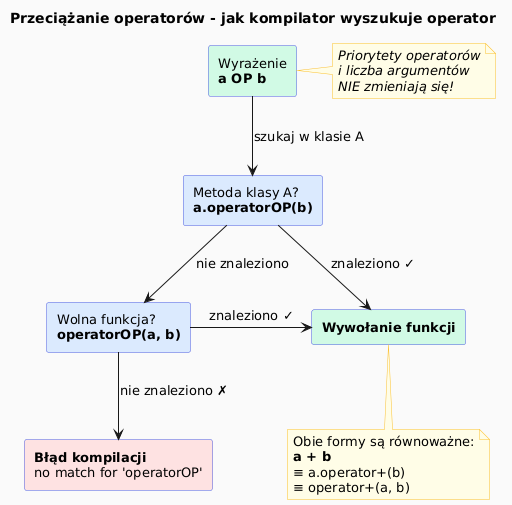

The diagram above was rendered by PlantUML. Its source (embedded in the PNG):
@startuml intro_diagram

skinparam backgroundColor #FAFAFA
skinparam defaultFontName "DejaVu Sans"
skinparam shadowing false

skinparam rectangle {
    BackgroundColor #EEF2FF
    BorderColor #4A5AE0
    FontSize 13
}
skinparam note {
    BackgroundColor #FFFDE7
    BorderColor #FBC02D
}

title Przeciążanie operatorów - jak kompilator wyszukuje operator

rectangle "Wyrażenie\n**a OP b**" as expr #D1FAE5

rectangle "Metoda klasy A?\n**a.operatorOP(b)**" as method #DBEAFE
rectangle "Wolna funkcja?\n**operatorOP(a, b)**" as free #DBEAFE
rectangle "**Błąd kompilacji**\nno match for 'operatorOP'" as err #FEE2E2
rectangle "**Wywołanie funkcji**" as call #D1FAE5

expr -down-> method : szukaj w klasie A
method -right-> call : znaleziono ✓
method -down-> free  : nie znaleziono
free  -right-> call  : znaleziono ✓
free  -down-> err    : nie znaleziono ✗

note right of expr
  //Priorytety operatorów//
  //i liczba argumentów//
  //NIE zmieniają się!//
end note

note bottom of call
  Obie formy są równoważne:
  **a + b**
  ≡ a.operator+(b)
  ≡ operator+(a, b)
end note

@enduml